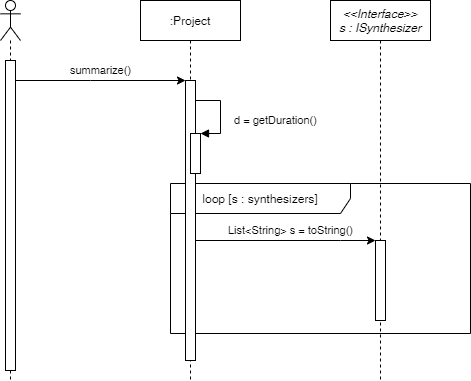

The diagram above was exported from draw.io. Its source (the exported page's mxGraphModel, read from the mxfile embedded in the PNG):
<mxGraphModel dx="868" dy="393" grid="1" gridSize="10" guides="1" tooltips="1" connect="1" arrows="1" fold="1" page="1" pageScale="1" pageWidth="240" pageHeight="85" math="0" shadow="0">
  <root>
    <mxCell id="0" />
    <mxCell id="1" parent="0" />
    <mxCell id="fNQiG3ldmF6dkVswFx_5-12" value="loop [s : synthesizers]" style="shape=umlFrame;whiteSpace=wrap;html=1;width=180;height=30;" vertex="1" parent="1">
      <mxGeometry x="220" y="223" width="300" height="150" as="geometry" />
    </mxCell>
    <mxCell id="fNQiG3ldmF6dkVswFx_5-1" value="" style="shape=umlLifeline;participant=umlActor;perimeter=lifelinePerimeter;whiteSpace=wrap;html=1;container=1;collapsible=0;recursiveResize=0;verticalAlign=top;spacingTop=36;outlineConnect=0;" vertex="1" parent="1">
      <mxGeometry x="50" y="40" width="20" height="380" as="geometry" />
    </mxCell>
    <mxCell id="fNQiG3ldmF6dkVswFx_5-3" value="" style="html=1;points=[];perimeter=orthogonalPerimeter;" vertex="1" parent="fNQiG3ldmF6dkVswFx_5-1">
      <mxGeometry x="5" y="60" width="10" height="310" as="geometry" />
    </mxCell>
    <mxCell id="fNQiG3ldmF6dkVswFx_5-2" value=":Project" style="shape=umlLifeline;perimeter=lifelinePerimeter;whiteSpace=wrap;html=1;container=1;collapsible=0;recursiveResize=0;outlineConnect=0;" vertex="1" parent="1">
      <mxGeometry x="190" y="40" width="100" height="380" as="geometry" />
    </mxCell>
    <mxCell id="fNQiG3ldmF6dkVswFx_5-4" value="" style="html=1;points=[];perimeter=orthogonalPerimeter;" vertex="1" parent="fNQiG3ldmF6dkVswFx_5-2">
      <mxGeometry x="45" y="80" width="10" height="280" as="geometry" />
    </mxCell>
    <mxCell id="fNQiG3ldmF6dkVswFx_5-10" value="" style="html=1;points=[];perimeter=orthogonalPerimeter;" vertex="1" parent="fNQiG3ldmF6dkVswFx_5-2">
      <mxGeometry x="50" y="133" width="10" height="40" as="geometry" />
    </mxCell>
    <mxCell id="fNQiG3ldmF6dkVswFx_5-11" value="d = getDuration()" style="edgeStyle=orthogonalEdgeStyle;html=1;align=left;spacingLeft=2;endArrow=block;rounded=0;entryX=1;entryY=0;" edge="1" target="fNQiG3ldmF6dkVswFx_5-10" parent="fNQiG3ldmF6dkVswFx_5-2">
      <mxGeometry x="0.1538" y="10" relative="1" as="geometry">
        <mxPoint x="55" y="100" as="sourcePoint" />
        <Array as="points">
          <mxPoint x="55" y="100" />
          <mxPoint x="80" y="100" />
          <mxPoint x="80" y="133" />
        </Array>
        <mxPoint as="offset" />
      </mxGeometry>
    </mxCell>
    <mxCell id="fNQiG3ldmF6dkVswFx_5-5" value="summarize()" style="edgeStyle=orthogonalEdgeStyle;rounded=0;orthogonalLoop=1;jettySize=auto;html=1;" edge="1" parent="1" source="fNQiG3ldmF6dkVswFx_5-3" target="fNQiG3ldmF6dkVswFx_5-4">
      <mxGeometry y="10" relative="1" as="geometry">
        <Array as="points">
          <mxPoint x="140" y="120" />
          <mxPoint x="140" y="120" />
        </Array>
        <mxPoint as="offset" />
      </mxGeometry>
    </mxCell>
    <mxCell id="fNQiG3ldmF6dkVswFx_5-6" value="&amp;lt;&amp;lt;Interface&amp;gt;&amp;gt;&lt;br&gt;s : ISynthesizer" style="shape=umlLifeline;perimeter=lifelinePerimeter;whiteSpace=wrap;html=1;container=1;collapsible=0;recursiveResize=0;outlineConnect=0;fontStyle=2" vertex="1" parent="1">
      <mxGeometry x="380" y="40" width="100" height="380" as="geometry" />
    </mxCell>
    <mxCell id="fNQiG3ldmF6dkVswFx_5-7" value="" style="html=1;points=[];perimeter=orthogonalPerimeter;" vertex="1" parent="fNQiG3ldmF6dkVswFx_5-6">
      <mxGeometry x="45" y="240" width="10" height="80" as="geometry" />
    </mxCell>
    <mxCell id="fNQiG3ldmF6dkVswFx_5-9" value="List&amp;lt;String&amp;gt; s = toString()" style="edgeStyle=orthogonalEdgeStyle;rounded=0;orthogonalLoop=1;jettySize=auto;html=1;" edge="1" parent="1" source="fNQiG3ldmF6dkVswFx_5-4" target="fNQiG3ldmF6dkVswFx_5-7">
      <mxGeometry x="0.0556" y="10" relative="1" as="geometry">
        <Array as="points">
          <mxPoint x="390" y="280" />
          <mxPoint x="390" y="280" />
        </Array>
        <mxPoint as="offset" />
      </mxGeometry>
    </mxCell>
  </root>
</mxGraphModel>